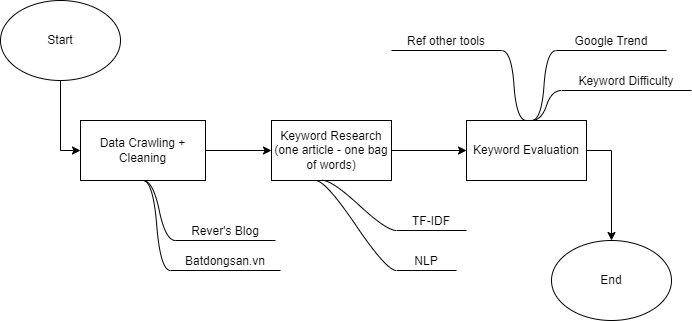

The diagram above was exported from draw.io. Its source (the exported page's mxGraphModel, read from the mxfile embedded in the PNG):
<mxGraphModel dx="1038" dy="539" grid="1" gridSize="10" guides="1" tooltips="1" connect="1" arrows="1" fold="1" page="1" pageScale="1" pageWidth="850" pageHeight="1100" math="0" shadow="0">
  <root>
    <mxCell id="0" />
    <mxCell id="1" parent="0" />
    <mxCell id="dMLQnj9ifK8TGYXJ58w6-3" value="" style="edgeStyle=orthogonalEdgeStyle;rounded=0;orthogonalLoop=1;jettySize=auto;html=1;entryX=0;entryY=0.5;entryDx=0;entryDy=0;" edge="1" parent="1" source="dMLQnj9ifK8TGYXJ58w6-1" target="dMLQnj9ifK8TGYXJ58w6-4">
      <mxGeometry relative="1" as="geometry">
        <mxPoint x="340.5" y="380" as="targetPoint" />
      </mxGeometry>
    </mxCell>
    <mxCell id="dMLQnj9ifK8TGYXJ58w6-1" value="Start" style="ellipse;whiteSpace=wrap;html=1;" vertex="1" parent="1">
      <mxGeometry x="25" y="280" width="120" height="80" as="geometry" />
    </mxCell>
    <mxCell id="dMLQnj9ifK8TGYXJ58w6-6" value="" style="edgeStyle=orthogonalEdgeStyle;rounded=0;orthogonalLoop=1;jettySize=auto;html=1;entryX=0;entryY=0.5;entryDx=0;entryDy=0;" edge="1" parent="1" source="dMLQnj9ifK8TGYXJ58w6-4" target="dMLQnj9ifK8TGYXJ58w6-7">
      <mxGeometry relative="1" as="geometry">
        <mxPoint x="280" y="430" as="targetPoint" />
      </mxGeometry>
    </mxCell>
    <mxCell id="dMLQnj9ifK8TGYXJ58w6-4" value="Data Crawling + Cleaning" style="rounded=0;whiteSpace=wrap;html=1;" vertex="1" parent="1">
      <mxGeometry x="105" y="400" width="125" height="60" as="geometry" />
    </mxCell>
    <mxCell id="dMLQnj9ifK8TGYXJ58w6-10" value="" style="edgeStyle=orthogonalEdgeStyle;rounded=0;orthogonalLoop=1;jettySize=auto;html=1;" edge="1" parent="1" source="dMLQnj9ifK8TGYXJ58w6-7" target="dMLQnj9ifK8TGYXJ58w6-9">
      <mxGeometry relative="1" as="geometry" />
    </mxCell>
    <mxCell id="dMLQnj9ifK8TGYXJ58w6-7" value="Keyword Research&lt;br&gt;(one article - one bag of words)" style="whiteSpace=wrap;html=1;rounded=0;" vertex="1" parent="1">
      <mxGeometry x="296" y="400" width="120" height="60" as="geometry" />
    </mxCell>
    <mxCell id="dMLQnj9ifK8TGYXJ58w6-12" style="edgeStyle=orthogonalEdgeStyle;rounded=0;orthogonalLoop=1;jettySize=auto;html=1;entryX=0.5;entryY=0;entryDx=0;entryDy=0;exitX=1;exitY=0.5;exitDx=0;exitDy=0;" edge="1" parent="1" source="dMLQnj9ifK8TGYXJ58w6-9" target="dMLQnj9ifK8TGYXJ58w6-11">
      <mxGeometry relative="1" as="geometry" />
    </mxCell>
    <mxCell id="dMLQnj9ifK8TGYXJ58w6-9" value="Keyword Evaluation" style="whiteSpace=wrap;html=1;rounded=0;" vertex="1" parent="1">
      <mxGeometry x="491" y="400" width="120" height="60" as="geometry" />
    </mxCell>
    <mxCell id="dMLQnj9ifK8TGYXJ58w6-11" value="End" style="ellipse;whiteSpace=wrap;html=1;" vertex="1" parent="1">
      <mxGeometry x="576" y="520" width="120" height="80" as="geometry" />
    </mxCell>
    <mxCell id="dMLQnj9ifK8TGYXJ58w6-18" value="Ref other tools" style="whiteSpace=wrap;html=1;shape=partialRectangle;top=0;left=0;bottom=1;right=0;points=[[0,1],[1,1]];fillColor=none;align=center;verticalAlign=bottom;routingCenterY=0.5;snapToPoint=1;recursiveResize=0;autosize=1;treeFolding=1;treeMoving=1;newEdgeStyle={&quot;edgeStyle&quot;:&quot;entityRelationEdgeStyle&quot;,&quot;startArrow&quot;:&quot;none&quot;,&quot;endArrow&quot;:&quot;none&quot;,&quot;segment&quot;:10,&quot;curved&quot;:1};" vertex="1" parent="1">
      <mxGeometry x="416" y="310" width="110" height="20" as="geometry" />
    </mxCell>
    <mxCell id="dMLQnj9ifK8TGYXJ58w6-19" value="" style="edgeStyle=entityRelationEdgeStyle;startArrow=none;endArrow=none;segment=10;curved=1;rounded=0;exitX=0.5;exitY=0;exitDx=0;exitDy=0;" edge="1" target="dMLQnj9ifK8TGYXJ58w6-18" parent="1" source="dMLQnj9ifK8TGYXJ58w6-9">
      <mxGeometry relative="1" as="geometry">
        <mxPoint x="536" y="350" as="sourcePoint" />
      </mxGeometry>
    </mxCell>
    <mxCell id="dMLQnj9ifK8TGYXJ58w6-20" value="Google Trend" style="whiteSpace=wrap;html=1;shape=partialRectangle;top=0;left=0;bottom=1;right=0;points=[[0,1],[1,1]];fillColor=none;align=center;verticalAlign=bottom;routingCenterY=0.5;snapToPoint=1;recursiveResize=0;autosize=1;treeFolding=1;treeMoving=1;newEdgeStyle={&quot;edgeStyle&quot;:&quot;entityRelationEdgeStyle&quot;,&quot;startArrow&quot;:&quot;none&quot;,&quot;endArrow&quot;:&quot;none&quot;,&quot;segment&quot;:10,&quot;curved&quot;:1};" vertex="1" parent="1">
      <mxGeometry x="581" y="310" width="110" height="20" as="geometry" />
    </mxCell>
    <mxCell id="dMLQnj9ifK8TGYXJ58w6-21" value="" style="edgeStyle=entityRelationEdgeStyle;startArrow=none;endArrow=none;segment=10;curved=1;rounded=0;" edge="1" target="dMLQnj9ifK8TGYXJ58w6-20" parent="1">
      <mxGeometry relative="1" as="geometry">
        <mxPoint x="556" y="400" as="sourcePoint" />
      </mxGeometry>
    </mxCell>
    <mxCell id="dMLQnj9ifK8TGYXJ58w6-22" value="Keyword Difficulty" style="whiteSpace=wrap;html=1;shape=partialRectangle;top=0;left=0;bottom=1;right=0;points=[[0,1],[1,1]];fillColor=none;align=center;verticalAlign=bottom;routingCenterY=0.5;snapToPoint=1;recursiveResize=0;autosize=1;treeFolding=1;treeMoving=1;newEdgeStyle={&quot;edgeStyle&quot;:&quot;entityRelationEdgeStyle&quot;,&quot;startArrow&quot;:&quot;none&quot;,&quot;endArrow&quot;:&quot;none&quot;,&quot;segment&quot;:10,&quot;curved&quot;:1};" vertex="1" parent="1">
      <mxGeometry x="586" y="350" width="130" height="20" as="geometry" />
    </mxCell>
    <mxCell id="dMLQnj9ifK8TGYXJ58w6-23" value="" style="edgeStyle=entityRelationEdgeStyle;startArrow=none;endArrow=none;segment=10;curved=1;rounded=0;" edge="1" target="dMLQnj9ifK8TGYXJ58w6-22" parent="1">
      <mxGeometry relative="1" as="geometry">
        <mxPoint x="556" y="400" as="sourcePoint" />
      </mxGeometry>
    </mxCell>
    <mxCell id="dMLQnj9ifK8TGYXJ58w6-24" value="TF-IDF" style="whiteSpace=wrap;html=1;shape=partialRectangle;top=0;left=0;bottom=1;right=0;points=[[0,1],[1,1]];fillColor=none;align=center;verticalAlign=bottom;routingCenterY=0.5;snapToPoint=1;recursiveResize=0;autosize=1;treeFolding=1;treeMoving=1;newEdgeStyle={&quot;edgeStyle&quot;:&quot;entityRelationEdgeStyle&quot;,&quot;startArrow&quot;:&quot;none&quot;,&quot;endArrow&quot;:&quot;none&quot;,&quot;segment&quot;:10,&quot;curved&quot;:1};" vertex="1" parent="1">
      <mxGeometry x="421" y="490" width="70" height="20" as="geometry" />
    </mxCell>
    <mxCell id="dMLQnj9ifK8TGYXJ58w6-25" value="" style="edgeStyle=entityRelationEdgeStyle;startArrow=none;endArrow=none;segment=10;curved=1;rounded=0;exitX=0.422;exitY=0.997;exitDx=0;exitDy=0;exitPerimeter=0;" edge="1" target="dMLQnj9ifK8TGYXJ58w6-24" parent="1" source="dMLQnj9ifK8TGYXJ58w6-7">
      <mxGeometry relative="1" as="geometry">
        <mxPoint x="376" y="530" as="sourcePoint" />
      </mxGeometry>
    </mxCell>
    <mxCell id="dMLQnj9ifK8TGYXJ58w6-26" value="NLP" style="whiteSpace=wrap;html=1;shape=partialRectangle;top=0;left=0;bottom=1;right=0;points=[[0,1],[1,1]];fillColor=none;align=center;verticalAlign=bottom;routingCenterY=0.5;snapToPoint=1;recursiveResize=0;autosize=1;treeFolding=1;treeMoving=1;newEdgeStyle={&quot;edgeStyle&quot;:&quot;entityRelationEdgeStyle&quot;,&quot;startArrow&quot;:&quot;none&quot;,&quot;endArrow&quot;:&quot;none&quot;,&quot;segment&quot;:10,&quot;curved&quot;:1};" vertex="1" parent="1">
      <mxGeometry x="421" y="530" width="60" height="20" as="geometry" />
    </mxCell>
    <mxCell id="dMLQnj9ifK8TGYXJ58w6-27" value="" style="edgeStyle=entityRelationEdgeStyle;startArrow=none;endArrow=none;segment=10;curved=1;rounded=0;exitX=0.367;exitY=1;exitDx=0;exitDy=0;exitPerimeter=0;" edge="1" target="dMLQnj9ifK8TGYXJ58w6-26" parent="1" source="dMLQnj9ifK8TGYXJ58w6-7">
      <mxGeometry relative="1" as="geometry">
        <mxPoint x="381" y="460" as="sourcePoint" />
      </mxGeometry>
    </mxCell>
    <mxCell id="dMLQnj9ifK8TGYXJ58w6-28" value="&lt;span&gt;Rever's Blog&lt;/span&gt;" style="whiteSpace=wrap;html=1;shape=partialRectangle;top=0;left=0;bottom=1;right=0;points=[[0,1],[1,1]];fillColor=none;align=center;verticalAlign=bottom;routingCenterY=0.5;snapToPoint=1;recursiveResize=0;autosize=1;treeFolding=1;treeMoving=1;newEdgeStyle={&quot;edgeStyle&quot;:&quot;entityRelationEdgeStyle&quot;,&quot;startArrow&quot;:&quot;none&quot;,&quot;endArrow&quot;:&quot;none&quot;,&quot;segment&quot;:10,&quot;curved&quot;:1};" vertex="1" parent="1">
      <mxGeometry x="200" y="500" width="100" height="20" as="geometry" />
    </mxCell>
    <mxCell id="dMLQnj9ifK8TGYXJ58w6-29" value="" style="edgeStyle=entityRelationEdgeStyle;startArrow=none;endArrow=none;segment=10;curved=1;rounded=0;exitX=0.5;exitY=1;exitDx=0;exitDy=0;" edge="1" target="dMLQnj9ifK8TGYXJ58w6-28" parent="1" source="dMLQnj9ifK8TGYXJ58w6-4">
      <mxGeometry relative="1" as="geometry">
        <mxPoint x="140" y="540" as="sourcePoint" />
      </mxGeometry>
    </mxCell>
    <mxCell id="dMLQnj9ifK8TGYXJ58w6-30" value="Batdongsan.vn" style="whiteSpace=wrap;html=1;shape=partialRectangle;top=0;left=0;bottom=1;right=0;points=[[0,1],[1,1]];fillColor=none;align=center;verticalAlign=bottom;routingCenterY=0.5;snapToPoint=1;recursiveResize=0;autosize=1;treeFolding=1;treeMoving=1;newEdgeStyle={&quot;edgeStyle&quot;:&quot;entityRelationEdgeStyle&quot;,&quot;startArrow&quot;:&quot;none&quot;,&quot;endArrow&quot;:&quot;none&quot;,&quot;segment&quot;:10,&quot;curved&quot;:1};" vertex="1" parent="1">
      <mxGeometry x="195" y="530" width="110" height="20" as="geometry" />
    </mxCell>
    <mxCell id="dMLQnj9ifK8TGYXJ58w6-31" value="" style="edgeStyle=entityRelationEdgeStyle;startArrow=none;endArrow=none;segment=10;curved=1;rounded=0;exitX=0.5;exitY=1;exitDx=0;exitDy=0;" edge="1" target="dMLQnj9ifK8TGYXJ58w6-30" parent="1" source="dMLQnj9ifK8TGYXJ58w6-4">
      <mxGeometry relative="1" as="geometry">
        <mxPoint x="150" y="570" as="sourcePoint" />
      </mxGeometry>
    </mxCell>
  </root>
</mxGraphModel>